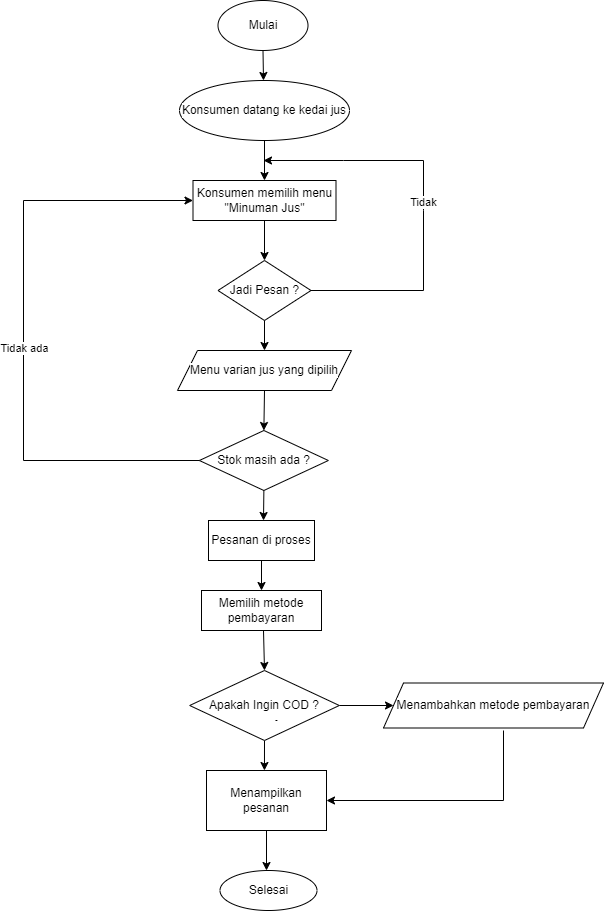

The diagram above was exported from draw.io. Its source (the exported page's mxGraphModel, read from the mxfile embedded in the PNG):
<mxGraphModel dx="816" dy="393" grid="1" gridSize="10" guides="1" tooltips="1" connect="1" arrows="1" fold="1" page="1" pageScale="1" pageWidth="827" pageHeight="1169" math="0" shadow="0">
  <root>
    <mxCell id="0" />
    <mxCell id="1" parent="0" />
    <mxCell id="3Tq25bxz4SQQLDai_7ir-3" value="Mulai" style="ellipse;whiteSpace=wrap;html=1;labelBackgroundColor=#FFFFFF;" parent="1" vertex="1">
      <mxGeometry x="354.5" y="60" width="90" height="50" as="geometry" />
    </mxCell>
    <mxCell id="3Tq25bxz4SQQLDai_7ir-5" value="Konsumen datang ke kedai jus" style="ellipse;whiteSpace=wrap;html=1;labelBackgroundColor=#FFFFFF;" parent="1" vertex="1">
      <mxGeometry x="316" y="140" width="170" height="60" as="geometry" />
    </mxCell>
    <mxCell id="3Tq25bxz4SQQLDai_7ir-6" value="Konsumen memilih menu &quot;Minuman Jus&quot;" style="rounded=0;whiteSpace=wrap;html=1;labelBackgroundColor=#FFFFFF;" parent="1" vertex="1">
      <mxGeometry x="329.5" y="240" width="143" height="40" as="geometry" />
    </mxCell>
    <mxCell id="3Tq25bxz4SQQLDai_7ir-7" value="Jadi Pesan ?" style="rhombus;whiteSpace=wrap;html=1;labelBackgroundColor=#FFFFFF;" parent="1" vertex="1">
      <mxGeometry x="354.5" y="320" width="93" height="60" as="geometry" />
    </mxCell>
    <mxCell id="3Tq25bxz4SQQLDai_7ir-8" value="Menu varian jus yang dipilih" style="shape=parallelogram;perimeter=parallelogramPerimeter;whiteSpace=wrap;html=1;fixedSize=1;labelBackgroundColor=#FFFFFF;" parent="1" vertex="1">
      <mxGeometry x="314" y="410" width="174" height="40" as="geometry" />
    </mxCell>
    <mxCell id="3Tq25bxz4SQQLDai_7ir-9" value="Stok masih ada ?" style="rhombus;whiteSpace=wrap;html=1;labelBackgroundColor=#FFFFFF;" parent="1" vertex="1">
      <mxGeometry x="335.87" y="490" width="129" height="60" as="geometry" />
    </mxCell>
    <mxCell id="3Tq25bxz4SQQLDai_7ir-10" value="Pesanan di proses" style="rounded=0;whiteSpace=wrap;html=1;labelBackgroundColor=#FFFFFF;" parent="1" vertex="1">
      <mxGeometry x="345" y="580" width="106" height="40" as="geometry" />
    </mxCell>
    <mxCell id="3Tq25bxz4SQQLDai_7ir-14" value="Selesai" style="ellipse;whiteSpace=wrap;html=1;labelBackgroundColor=#FFFFFF;" parent="1" vertex="1">
      <mxGeometry x="356.5" y="930" width="97" height="40" as="geometry" />
    </mxCell>
    <mxCell id="3Tq25bxz4SQQLDai_7ir-15" value="" style="endArrow=classic;html=1;rounded=0;exitX=0.5;exitY=1;exitDx=0;exitDy=0;labelBackgroundColor=#FFFFFF;" parent="1" source="3Tq25bxz4SQQLDai_7ir-3" edge="1">
      <mxGeometry width="50" height="50" relative="1" as="geometry">
        <mxPoint x="390" y="150" as="sourcePoint" />
        <mxPoint x="400" y="140" as="targetPoint" />
      </mxGeometry>
    </mxCell>
    <mxCell id="3Tq25bxz4SQQLDai_7ir-18" value="" style="endArrow=classic;html=1;rounded=0;exitX=0.5;exitY=1;exitDx=0;exitDy=0;entryX=0.5;entryY=0;entryDx=0;entryDy=0;labelBackgroundColor=#FFFFFF;" parent="1" source="3Tq25bxz4SQQLDai_7ir-5" target="3Tq25bxz4SQQLDai_7ir-6" edge="1">
      <mxGeometry width="50" height="50" relative="1" as="geometry">
        <mxPoint x="400" y="210" as="sourcePoint" />
        <mxPoint x="440" y="100" as="targetPoint" />
      </mxGeometry>
    </mxCell>
    <mxCell id="3Tq25bxz4SQQLDai_7ir-19" value="" style="endArrow=classic;html=1;rounded=0;entryX=0.5;entryY=0;entryDx=0;entryDy=0;exitX=0.5;exitY=1;exitDx=0;exitDy=0;labelBackgroundColor=#FFFFFF;" parent="1" source="3Tq25bxz4SQQLDai_7ir-6" target="3Tq25bxz4SQQLDai_7ir-7" edge="1">
      <mxGeometry width="50" height="50" relative="1" as="geometry">
        <mxPoint x="390" y="280" as="sourcePoint" />
        <mxPoint x="440" y="230" as="targetPoint" />
      </mxGeometry>
    </mxCell>
    <mxCell id="3Tq25bxz4SQQLDai_7ir-21" value="" style="endArrow=classic;html=1;rounded=0;exitX=0.5;exitY=1;exitDx=0;exitDy=0;labelBackgroundColor=#FFFFFF;" parent="1" source="3Tq25bxz4SQQLDai_7ir-9" edge="1">
      <mxGeometry width="50" height="50" relative="1" as="geometry">
        <mxPoint x="390" y="550" as="sourcePoint" />
        <mxPoint x="400" y="580" as="targetPoint" />
      </mxGeometry>
    </mxCell>
    <mxCell id="3Tq25bxz4SQQLDai_7ir-23" value="" style="endArrow=classic;html=1;rounded=0;exitX=0.5;exitY=1;exitDx=0;exitDy=0;entryX=0.5;entryY=0;entryDx=0;entryDy=0;labelBackgroundColor=#FFFFFF;" parent="1" source="3Tq25bxz4SQQLDai_7ir-8" target="3Tq25bxz4SQQLDai_7ir-9" edge="1">
      <mxGeometry width="50" height="50" relative="1" as="geometry">
        <mxPoint x="390" y="410" as="sourcePoint" />
        <mxPoint x="440" y="360" as="targetPoint" />
      </mxGeometry>
    </mxCell>
    <mxCell id="3Tq25bxz4SQQLDai_7ir-25" value="" style="endArrow=classic;html=1;rounded=0;exitX=0.5;exitY=1;exitDx=0;exitDy=0;labelBackgroundColor=#FFFFFF;entryX=0.483;entryY=0;entryDx=0;entryDy=0;entryPerimeter=0;" parent="1" source="rOd8dQ-OYgameDp06OxS-2" edge="1" target="rOd8dQ-OYgameDp06OxS-15">
      <mxGeometry width="50" height="50" relative="1" as="geometry">
        <mxPoint x="390" y="680" as="sourcePoint" />
        <mxPoint x="400" y="840" as="targetPoint" />
      </mxGeometry>
    </mxCell>
    <mxCell id="3Tq25bxz4SQQLDai_7ir-26" value="" style="endArrow=classic;html=1;rounded=0;labelBackgroundColor=#FFFFFF;startArrow=none;exitX=0.5;exitY=1;exitDx=0;exitDy=0;" parent="1" edge="1" source="rOd8dQ-OYgameDp06OxS-15">
      <mxGeometry width="50" height="50" relative="1" as="geometry">
        <mxPoint x="398.51" y="830.2" as="sourcePoint" />
        <mxPoint x="403" y="930" as="targetPoint" />
      </mxGeometry>
    </mxCell>
    <mxCell id="3Tq25bxz4SQQLDai_7ir-28" value="" style="endArrow=classic;html=1;rounded=0;exitX=0;exitY=0.5;exitDx=0;exitDy=0;entryX=0;entryY=0.5;entryDx=0;entryDy=0;labelBackgroundColor=#FFFFFF;" parent="1" source="3Tq25bxz4SQQLDai_7ir-9" target="3Tq25bxz4SQQLDai_7ir-6" edge="1">
      <mxGeometry width="50" height="50" relative="1" as="geometry">
        <mxPoint x="390" y="410" as="sourcePoint" />
        <mxPoint x="440" y="360" as="targetPoint" />
        <Array as="points">
          <mxPoint x="160" y="520" />
          <mxPoint x="160" y="260" />
        </Array>
      </mxGeometry>
    </mxCell>
    <mxCell id="3Tq25bxz4SQQLDai_7ir-30" value="Tidak ada" style="edgeLabel;html=1;align=center;verticalAlign=middle;resizable=0;points=[];labelBackgroundColor=#FFFFFF;" parent="3Tq25bxz4SQQLDai_7ir-28" vertex="1" connectable="0">
      <mxGeometry x="-0.048" relative="1" as="geometry">
        <mxPoint as="offset" />
      </mxGeometry>
    </mxCell>
    <mxCell id="3Tq25bxz4SQQLDai_7ir-29" value="Tidak" style="endArrow=classic;html=1;rounded=0;exitX=1;exitY=0.5;exitDx=0;exitDy=0;labelBackgroundColor=#FFFFFF;" parent="1" source="3Tq25bxz4SQQLDai_7ir-7" edge="1">
      <mxGeometry width="50" height="50" relative="1" as="geometry">
        <mxPoint x="390" y="280" as="sourcePoint" />
        <mxPoint x="400" y="220" as="targetPoint" />
        <Array as="points">
          <mxPoint x="560" y="350" />
          <mxPoint x="560" y="270" />
          <mxPoint x="560" y="220" />
          <mxPoint x="480" y="220" />
        </Array>
      </mxGeometry>
    </mxCell>
    <mxCell id="rOd8dQ-OYgameDp06OxS-2" value="Apakah Ingin COD ?" style="rhombus;whiteSpace=wrap;html=1;labelBackgroundColor=#FFFFFF;" vertex="1" parent="1">
      <mxGeometry x="326.18" y="730" width="149.63" height="70" as="geometry" />
    </mxCell>
    <mxCell id="rOd8dQ-OYgameDp06OxS-7" value="" style="curved=1;endArrow=classic;html=1;rounded=0;exitX=1;exitY=0.5;exitDx=0;exitDy=0;labelBackgroundColor=#FFFFFF;" edge="1" parent="1" source="rOd8dQ-OYgameDp06OxS-2" target="rOd8dQ-OYgameDp06OxS-14">
      <mxGeometry width="50" height="50" relative="1" as="geometry">
        <mxPoint x="390" y="750" as="sourcePoint" />
        <mxPoint x="540" y="685" as="targetPoint" />
        <Array as="points" />
      </mxGeometry>
    </mxCell>
    <mxCell id="rOd8dQ-OYgameDp06OxS-10" value="" style="endArrow=none;html=1;rounded=0;entryX=0.5;entryY=0;entryDx=0;entryDy=0;labelBackgroundColor=#FFFFFF;" edge="1" parent="1">
      <mxGeometry width="50" height="50" relative="1" as="geometry">
        <mxPoint x="412" y="780" as="sourcePoint" />
        <mxPoint x="413.8699999999999" y="780" as="targetPoint" />
      </mxGeometry>
    </mxCell>
    <mxCell id="rOd8dQ-OYgameDp06OxS-14" value="Menambahkan metode pembayaran" style="shape=parallelogram;perimeter=parallelogramPerimeter;whiteSpace=wrap;html=1;fixedSize=1;labelBackgroundColor=#FFFFFF;" vertex="1" parent="1">
      <mxGeometry x="520" y="742.5" width="220" height="45" as="geometry" />
    </mxCell>
    <mxCell id="rOd8dQ-OYgameDp06OxS-15" value="Menampilkan pesanan" style="rounded=0;whiteSpace=wrap;html=1;labelBackgroundColor=#FFFFFF;" vertex="1" parent="1">
      <mxGeometry x="343" y="830" width="120" height="60" as="geometry" />
    </mxCell>
    <mxCell id="rOd8dQ-OYgameDp06OxS-17" value="Memilih metode pembayaran" style="rounded=0;whiteSpace=wrap;html=1;labelBackgroundColor=#FFFFFF;" vertex="1" parent="1">
      <mxGeometry x="338" y="650" width="120" height="40" as="geometry" />
    </mxCell>
    <mxCell id="rOd8dQ-OYgameDp06OxS-25" value="" style="endArrow=classic;html=1;rounded=0;entryX=1;entryY=0.5;entryDx=0;entryDy=0;labelBackgroundColor=#FFFFFF;" edge="1" parent="1" target="rOd8dQ-OYgameDp06OxS-15">
      <mxGeometry width="50" height="50" relative="1" as="geometry">
        <mxPoint x="640" y="790" as="sourcePoint" />
        <mxPoint x="440" y="830" as="targetPoint" />
        <Array as="points">
          <mxPoint x="640" y="860" />
        </Array>
      </mxGeometry>
    </mxCell>
    <mxCell id="rOd8dQ-OYgameDp06OxS-26" value="" style="endArrow=classic;html=1;rounded=0;entryX=0.5;entryY=0;entryDx=0;entryDy=0;labelBackgroundColor=#FFFFFF;" edge="1" parent="1" target="rOd8dQ-OYgameDp06OxS-2">
      <mxGeometry width="50" height="50" relative="1" as="geometry">
        <mxPoint x="400" y="690" as="sourcePoint" />
        <mxPoint x="440" y="560" as="targetPoint" />
      </mxGeometry>
    </mxCell>
    <mxCell id="rOd8dQ-OYgameDp06OxS-27" value="" style="endArrow=classic;html=1;rounded=0;entryX=0.5;entryY=0;entryDx=0;entryDy=0;exitX=0.5;exitY=1;exitDx=0;exitDy=0;labelBackgroundColor=#FFFFFF;" edge="1" parent="1" source="3Tq25bxz4SQQLDai_7ir-10" target="rOd8dQ-OYgameDp06OxS-17">
      <mxGeometry width="50" height="50" relative="1" as="geometry">
        <mxPoint x="390" y="600" as="sourcePoint" />
        <mxPoint x="440" y="550" as="targetPoint" />
      </mxGeometry>
    </mxCell>
    <mxCell id="rOd8dQ-OYgameDp06OxS-29" value="" style="endArrow=classic;html=1;rounded=0;entryX=0.5;entryY=0;entryDx=0;entryDy=0;exitX=0.5;exitY=1;exitDx=0;exitDy=0;labelBackgroundColor=#FFFFFF;" edge="1" parent="1" source="3Tq25bxz4SQQLDai_7ir-7" target="3Tq25bxz4SQQLDai_7ir-8">
      <mxGeometry width="50" height="50" relative="1" as="geometry">
        <mxPoint x="390" y="370" as="sourcePoint" />
        <mxPoint x="440" y="320" as="targetPoint" />
      </mxGeometry>
    </mxCell>
  </root>
</mxGraphModel>